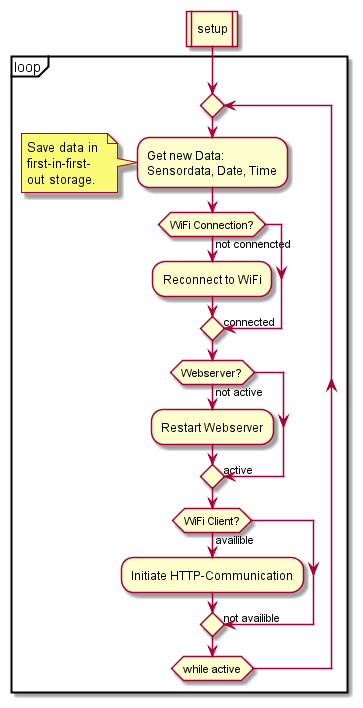

The diagram above was rendered by PlantUML. Its source (embedded in the PNG):
@startuml
:setup|
partition loop {
    repeat 
        :Get new Data:
        Sensordata, Date, Time;
        note left 
            Save data in 
            first-in-first-
            out storage.
        end note
        if (WiFi Connection?) is (not connencted) then
            :Reconnect to WiFi;
        else
            -> connected;
        endif
        if (Webserver?) is (not active) then
            :Restart Webserver;
        else
            -> active;
        endif
        if (WiFi Client?) is (availible) then
            :Initiate HTTP-Communication;
        else
            -> not availible;
        endif
    repeat while (while active)
}
@enduml